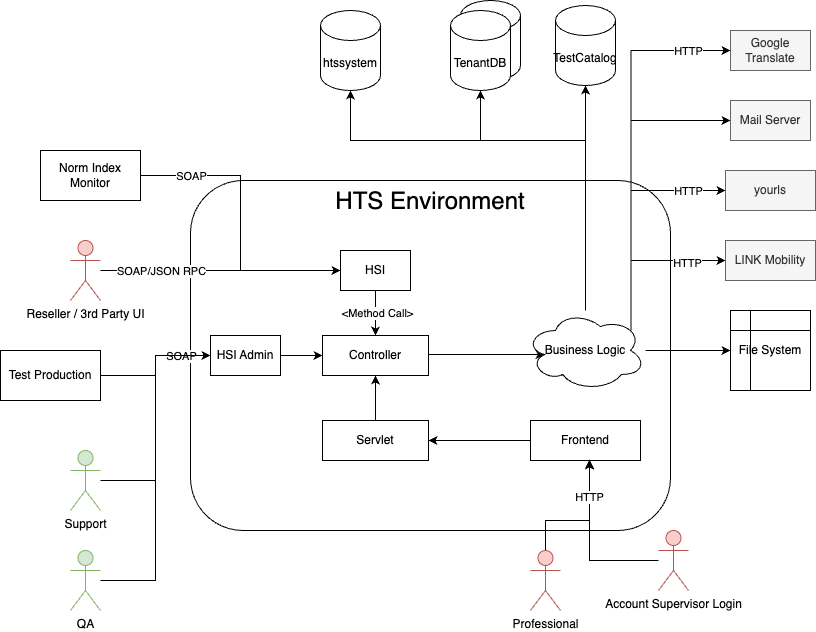

The diagram above was exported from draw.io. Its source (the exported page's mxGraphModel, read from the mxfile embedded in the PNG):
<mxGraphModel dx="1805" dy="743" grid="1" gridSize="10" guides="1" tooltips="1" connect="1" arrows="1" fold="1" page="1" pageScale="1" pageWidth="827" pageHeight="1169" math="0" shadow="0">
  <root>
    <mxCell id="0" />
    <mxCell id="1" parent="0" />
    <mxCell id="vt3wQfPxaGlFccu8fuDC-1" value="&lt;font style=&quot;font-size: 24px;&quot;&gt;HTS Environment&lt;/font&gt;" style="rounded=1;whiteSpace=wrap;html=1;verticalAlign=top;" parent="1" vertex="1">
      <mxGeometry x="110" y="220" width="480" height="350" as="geometry" />
    </mxCell>
    <mxCell id="vt3wQfPxaGlFccu8fuDC-2" style="edgeStyle=orthogonalEdgeStyle;rounded=0;orthogonalLoop=1;jettySize=auto;html=1;entryX=0.5;entryY=0;entryDx=0;entryDy=0;" parent="1" source="vt3wQfPxaGlFccu8fuDC-4" edge="1">
      <mxGeometry relative="1" as="geometry">
        <mxPoint x="295" y="375" as="targetPoint" />
      </mxGeometry>
    </mxCell>
    <mxCell id="vt3wQfPxaGlFccu8fuDC-3" value="&amp;lt;Method Call&amp;gt;" style="edgeLabel;html=1;align=center;verticalAlign=middle;resizable=0;points=[];" parent="vt3wQfPxaGlFccu8fuDC-2" vertex="1" connectable="0">
      <mxGeometry x="-0.05" y="1" relative="1" as="geometry">
        <mxPoint as="offset" />
      </mxGeometry>
    </mxCell>
    <mxCell id="vt3wQfPxaGlFccu8fuDC-4" value="HSI" style="rounded=0;whiteSpace=wrap;html=1;" parent="1" vertex="1">
      <mxGeometry x="260" y="290" width="70" height="40" as="geometry" />
    </mxCell>
    <mxCell id="MCouZNKOZO2WuZxeBCTR-4" style="edgeStyle=orthogonalEdgeStyle;rounded=0;orthogonalLoop=1;jettySize=auto;html=1;" parent="1" source="vt3wQfPxaGlFccu8fuDC-7" target="MCouZNKOZO2WuZxeBCTR-1" edge="1">
      <mxGeometry relative="1" as="geometry" />
    </mxCell>
    <mxCell id="vt3wQfPxaGlFccu8fuDC-7" value="Frontend" style="rounded=0;whiteSpace=wrap;html=1;" parent="1" vertex="1">
      <mxGeometry x="450" y="460" width="110" height="40" as="geometry" />
    </mxCell>
    <mxCell id="xyO1bMcw27kgboJbhk8c-3" value="" style="group" parent="1" vertex="1" connectable="0">
      <mxGeometry x="370" y="40" width="70" height="90" as="geometry" />
    </mxCell>
    <mxCell id="xyO1bMcw27kgboJbhk8c-1" value="" style="shape=cylinder3;whiteSpace=wrap;html=1;boundedLbl=1;backgroundOutline=1;size=15;" parent="xyO1bMcw27kgboJbhk8c-3" vertex="1">
      <mxGeometry x="10" width="60" height="80" as="geometry" />
    </mxCell>
    <mxCell id="xyO1bMcw27kgboJbhk8c-2" value="TenantDB" style="shape=cylinder3;whiteSpace=wrap;html=1;boundedLbl=1;backgroundOutline=1;size=15;" parent="xyO1bMcw27kgboJbhk8c-3" vertex="1">
      <mxGeometry y="10" width="60" height="80" as="geometry" />
    </mxCell>
    <mxCell id="xyO1bMcw27kgboJbhk8c-4" value="htssystem" style="shape=cylinder3;whiteSpace=wrap;html=1;boundedLbl=1;backgroundOutline=1;size=15;" parent="1" vertex="1">
      <mxGeometry x="240" y="50" width="60" height="80" as="geometry" />
    </mxCell>
    <mxCell id="xyO1bMcw27kgboJbhk8c-5" value="TestCatalog" style="shape=cylinder3;whiteSpace=wrap;html=1;boundedLbl=1;backgroundOutline=1;size=15;" parent="1" vertex="1">
      <mxGeometry x="475" y="45" width="60" height="80" as="geometry" />
    </mxCell>
    <mxCell id="xyO1bMcw27kgboJbhk8c-7" style="edgeStyle=orthogonalEdgeStyle;rounded=0;orthogonalLoop=1;jettySize=auto;html=1;entryX=0;entryY=0.5;entryDx=0;entryDy=0;" parent="1" source="xyO1bMcw27kgboJbhk8c-6" target="vt3wQfPxaGlFccu8fuDC-4" edge="1">
      <mxGeometry relative="1" as="geometry" />
    </mxCell>
    <mxCell id="f433zbxOoxmIrFTR6n1p-1" value="SOAP/JSON RPC" style="edgeLabel;html=1;align=center;verticalAlign=middle;resizable=0;points=[];" parent="xyO1bMcw27kgboJbhk8c-7" vertex="1" connectable="0">
      <mxGeometry x="-0.3294" y="1" relative="1" as="geometry">
        <mxPoint x="-20" y="1" as="offset" />
      </mxGeometry>
    </mxCell>
    <mxCell id="xyO1bMcw27kgboJbhk8c-6" value="Reseller / 3rd Party UI" style="shape=umlActor;verticalLabelPosition=bottom;verticalAlign=top;html=1;outlineConnect=0;fillColor=#f8cecc;strokeColor=#b85450;" parent="1" vertex="1">
      <mxGeometry x="-10" y="280" width="30" height="60" as="geometry" />
    </mxCell>
    <mxCell id="MCouZNKOZO2WuZxeBCTR-10" style="edgeStyle=orthogonalEdgeStyle;rounded=0;orthogonalLoop=1;jettySize=auto;html=1;entryX=0.16;entryY=0.55;entryDx=0;entryDy=0;entryPerimeter=0;" parent="1" source="xyO1bMcw27kgboJbhk8c-10" target="MCouZNKOZO2WuZxeBCTR-9" edge="1">
      <mxGeometry relative="1" as="geometry">
        <Array as="points">
          <mxPoint x="370" y="394" />
          <mxPoint x="370" y="394" />
        </Array>
      </mxGeometry>
    </mxCell>
    <mxCell id="xyO1bMcw27kgboJbhk8c-10" value="Controller" style="rounded=0;whiteSpace=wrap;html=1;" parent="1" vertex="1">
      <mxGeometry x="242" y="375" width="106" height="40" as="geometry" />
    </mxCell>
    <mxCell id="MCouZNKOZO2WuZxeBCTR-2" style="edgeStyle=orthogonalEdgeStyle;rounded=0;orthogonalLoop=1;jettySize=auto;html=1;entryX=0.5;entryY=1;entryDx=0;entryDy=0;" parent="1" source="MCouZNKOZO2WuZxeBCTR-1" target="xyO1bMcw27kgboJbhk8c-10" edge="1">
      <mxGeometry relative="1" as="geometry" />
    </mxCell>
    <mxCell id="MCouZNKOZO2WuZxeBCTR-1" value="Servlet" style="rounded=0;whiteSpace=wrap;html=1;" parent="1" vertex="1">
      <mxGeometry x="242" y="460" width="106" height="40" as="geometry" />
    </mxCell>
    <mxCell id="MCouZNKOZO2WuZxeBCTR-5" style="edgeStyle=orthogonalEdgeStyle;rounded=0;orthogonalLoop=1;jettySize=auto;html=1;entryX=0.645;entryY=0.975;entryDx=0;entryDy=0;entryPerimeter=0;" parent="1" source="MCouZNKOZO2WuZxeBCTR-3" edge="1">
      <mxGeometry relative="1" as="geometry">
        <mxPoint x="508.9499999999998" y="499" as="targetPoint" />
        <Array as="points">
          <mxPoint x="465" y="560" />
          <mxPoint x="509" y="560" />
        </Array>
      </mxGeometry>
    </mxCell>
    <mxCell id="MCouZNKOZO2WuZxeBCTR-3" value="Professional" style="shape=umlActor;verticalLabelPosition=bottom;verticalAlign=top;html=1;outlineConnect=0;fillColor=#f8cecc;strokeColor=#b85450;" parent="1" vertex="1">
      <mxGeometry x="450" y="590" width="30" height="60" as="geometry" />
    </mxCell>
    <mxCell id="MCouZNKOZO2WuZxeBCTR-11" style="edgeStyle=orthogonalEdgeStyle;rounded=0;orthogonalLoop=1;jettySize=auto;html=1;entryX=0.5;entryY=1;entryDx=0;entryDy=0;entryPerimeter=0;" parent="1" source="MCouZNKOZO2WuZxeBCTR-9" target="xyO1bMcw27kgboJbhk8c-5" edge="1">
      <mxGeometry relative="1" as="geometry">
        <Array as="points">
          <mxPoint x="505" y="130" />
        </Array>
      </mxGeometry>
    </mxCell>
    <mxCell id="MCouZNKOZO2WuZxeBCTR-12" style="edgeStyle=orthogonalEdgeStyle;rounded=0;orthogonalLoop=1;jettySize=auto;html=1;entryX=0.5;entryY=1;entryDx=0;entryDy=0;entryPerimeter=0;" parent="1" source="MCouZNKOZO2WuZxeBCTR-9" target="xyO1bMcw27kgboJbhk8c-2" edge="1">
      <mxGeometry relative="1" as="geometry">
        <Array as="points">
          <mxPoint x="505" y="180" />
          <mxPoint x="400" y="180" />
        </Array>
      </mxGeometry>
    </mxCell>
    <mxCell id="MCouZNKOZO2WuZxeBCTR-13" style="edgeStyle=orthogonalEdgeStyle;rounded=0;orthogonalLoop=1;jettySize=auto;html=1;entryX=0.5;entryY=1;entryDx=0;entryDy=0;entryPerimeter=0;" parent="1" source="MCouZNKOZO2WuZxeBCTR-9" target="xyO1bMcw27kgboJbhk8c-4" edge="1">
      <mxGeometry relative="1" as="geometry">
        <Array as="points">
          <mxPoint x="505" y="180" />
          <mxPoint x="270" y="180" />
        </Array>
      </mxGeometry>
    </mxCell>
    <mxCell id="xxoLzryvL7C6DDExpb2I-2" style="edgeStyle=orthogonalEdgeStyle;rounded=0;orthogonalLoop=1;jettySize=auto;html=1;entryX=0;entryY=0.5;entryDx=0;entryDy=0;" parent="1" source="MCouZNKOZO2WuZxeBCTR-9" target="xxoLzryvL7C6DDExpb2I-1" edge="1">
      <mxGeometry relative="1" as="geometry" />
    </mxCell>
    <mxCell id="bwWxGICh6Cgs3Zjxgsjo-4" style="edgeStyle=orthogonalEdgeStyle;rounded=0;orthogonalLoop=1;jettySize=auto;html=1;exitX=0.88;exitY=0.25;exitDx=0;exitDy=0;exitPerimeter=0;entryX=0;entryY=0.5;entryDx=0;entryDy=0;" parent="1" source="MCouZNKOZO2WuZxeBCTR-9" target="bwWxGICh6Cgs3Zjxgsjo-3" edge="1">
      <mxGeometry relative="1" as="geometry">
        <Array as="points">
          <mxPoint x="551" y="300" />
        </Array>
      </mxGeometry>
    </mxCell>
    <mxCell id="bwWxGICh6Cgs3Zjxgsjo-5" value="HTTP" style="edgeLabel;html=1;align=center;verticalAlign=middle;resizable=0;points=[];" parent="bwWxGICh6Cgs3Zjxgsjo-4" vertex="1" connectable="0">
      <mxGeometry x="0.5377" y="-2" relative="1" as="geometry">
        <mxPoint as="offset" />
      </mxGeometry>
    </mxCell>
    <mxCell id="bwWxGICh6Cgs3Zjxgsjo-6" style="edgeStyle=orthogonalEdgeStyle;rounded=0;orthogonalLoop=1;jettySize=auto;html=1;exitX=0.88;exitY=0.25;exitDx=0;exitDy=0;exitPerimeter=0;entryX=0;entryY=0.5;entryDx=0;entryDy=0;" parent="1" source="MCouZNKOZO2WuZxeBCTR-9" target="bwWxGICh6Cgs3Zjxgsjo-2" edge="1">
      <mxGeometry relative="1" as="geometry">
        <Array as="points">
          <mxPoint x="551" y="230" />
        </Array>
      </mxGeometry>
    </mxCell>
    <mxCell id="bwWxGICh6Cgs3Zjxgsjo-7" value="HTTP" style="edgeLabel;html=1;align=center;verticalAlign=middle;resizable=0;points=[];" parent="bwWxGICh6Cgs3Zjxgsjo-6" vertex="1" connectable="0">
      <mxGeometry x="0.6758" y="-1" relative="1" as="geometry">
        <mxPoint x="1" y="-1" as="offset" />
      </mxGeometry>
    </mxCell>
    <mxCell id="bwWxGICh6Cgs3Zjxgsjo-8" style="edgeStyle=orthogonalEdgeStyle;rounded=0;orthogonalLoop=1;jettySize=auto;html=1;exitX=0.88;exitY=0.25;exitDx=0;exitDy=0;exitPerimeter=0;entryX=0;entryY=0.5;entryDx=0;entryDy=0;" parent="1" source="MCouZNKOZO2WuZxeBCTR-9" target="bwWxGICh6Cgs3Zjxgsjo-1" edge="1">
      <mxGeometry relative="1" as="geometry">
        <Array as="points">
          <mxPoint x="551" y="160" />
        </Array>
      </mxGeometry>
    </mxCell>
    <mxCell id="MCouZNKOZO2WuZxeBCTR-9" value="Business Logic" style="ellipse;shape=cloud;whiteSpace=wrap;html=1;" parent="1" vertex="1">
      <mxGeometry x="445" y="350" width="120" height="80" as="geometry" />
    </mxCell>
    <mxCell id="MCouZNKOZO2WuZxeBCTR-15" style="edgeStyle=orthogonalEdgeStyle;rounded=0;orthogonalLoop=1;jettySize=auto;html=1;entryX=0.645;entryY=1;entryDx=0;entryDy=0;entryPerimeter=0;" parent="1" source="MCouZNKOZO2WuZxeBCTR-14" edge="1">
      <mxGeometry relative="1" as="geometry">
        <Array as="points">
          <mxPoint x="509" y="600" />
        </Array>
        <mxPoint x="508.9499999999998" y="500" as="targetPoint" />
      </mxGeometry>
    </mxCell>
    <mxCell id="Bu1irsxLJfV55GRKVGBV-2" value="HTTP" style="edgeLabel;html=1;align=center;verticalAlign=middle;resizable=0;points=[];" parent="MCouZNKOZO2WuZxeBCTR-15" vertex="1" connectable="0">
      <mxGeometry x="0.574" relative="1" as="geometry">
        <mxPoint as="offset" />
      </mxGeometry>
    </mxCell>
    <mxCell id="MCouZNKOZO2WuZxeBCTR-14" value="Account Supervisor Login" style="shape=umlActor;verticalLabelPosition=bottom;verticalAlign=top;html=1;outlineConnect=0;fillColor=#f8cecc;strokeColor=#b85450;" parent="1" vertex="1">
      <mxGeometry x="578" y="570" width="30" height="60" as="geometry" />
    </mxCell>
    <mxCell id="kBOrxlynyxcnDw-oWnZ_-5" style="edgeStyle=orthogonalEdgeStyle;rounded=0;orthogonalLoop=1;jettySize=auto;html=1;entryX=0;entryY=0.5;entryDx=0;entryDy=0;" parent="1" source="kBOrxlynyxcnDw-oWnZ_-1" target="xyO1bMcw27kgboJbhk8c-10" edge="1">
      <mxGeometry relative="1" as="geometry" />
    </mxCell>
    <mxCell id="kBOrxlynyxcnDw-oWnZ_-1" value="HSI Admin" style="rounded=0;whiteSpace=wrap;html=1;" parent="1" vertex="1">
      <mxGeometry x="130" y="375" width="70" height="40" as="geometry" />
    </mxCell>
    <mxCell id="kBOrxlynyxcnDw-oWnZ_-4" style="edgeStyle=orthogonalEdgeStyle;rounded=0;orthogonalLoop=1;jettySize=auto;html=1;exitX=1;exitY=0.5;exitDx=0;exitDy=0;" parent="1" source="kBOrxlynyxcnDw-oWnZ_-9" target="kBOrxlynyxcnDw-oWnZ_-1" edge="1">
      <mxGeometry relative="1" as="geometry">
        <mxPoint x="20" y="420" as="sourcePoint" />
      </mxGeometry>
    </mxCell>
    <mxCell id="Bu1irsxLJfV55GRKVGBV-1" value="SOAP" style="edgeLabel;html=1;align=center;verticalAlign=middle;resizable=0;points=[];labelBackgroundColor=#FFFFFF;" parent="kBOrxlynyxcnDw-oWnZ_-4" vertex="1" connectable="0">
      <mxGeometry x="-0.6923" y="3" relative="1" as="geometry">
        <mxPoint x="60" y="-17" as="offset" />
      </mxGeometry>
    </mxCell>
    <mxCell id="kBOrxlynyxcnDw-oWnZ_-8" style="edgeStyle=orthogonalEdgeStyle;rounded=0;orthogonalLoop=1;jettySize=auto;html=1;entryX=0;entryY=0.5;entryDx=0;entryDy=0;" parent="1" source="kBOrxlynyxcnDw-oWnZ_-7" target="kBOrxlynyxcnDw-oWnZ_-1" edge="1">
      <mxGeometry relative="1" as="geometry" />
    </mxCell>
    <mxCell id="kBOrxlynyxcnDw-oWnZ_-7" value="Support" style="shape=umlActor;verticalLabelPosition=bottom;verticalAlign=top;html=1;outlineConnect=0;fillColor=#d5e8d4;strokeColor=#82b366;" parent="1" vertex="1">
      <mxGeometry x="-10" y="490" width="30" height="60" as="geometry" />
    </mxCell>
    <mxCell id="kBOrxlynyxcnDw-oWnZ_-9" value="Test Production" style="rounded=0;whiteSpace=wrap;html=1;" parent="1" vertex="1">
      <mxGeometry x="-80" y="390" width="100" height="50" as="geometry" />
    </mxCell>
    <mxCell id="OR1foF8bC-y5_tleZ465-4" style="edgeStyle=orthogonalEdgeStyle;rounded=0;orthogonalLoop=1;jettySize=auto;html=1;entryX=0;entryY=0.5;entryDx=0;entryDy=0;" parent="1" source="OR1foF8bC-y5_tleZ465-1" target="kBOrxlynyxcnDw-oWnZ_-1" edge="1">
      <mxGeometry relative="1" as="geometry" />
    </mxCell>
    <mxCell id="OR1foF8bC-y5_tleZ465-1" value="QA" style="shape=umlActor;verticalLabelPosition=bottom;verticalAlign=top;html=1;outlineConnect=0;fillColor=#d5e8d4;strokeColor=#82b366;" parent="1" vertex="1">
      <mxGeometry x="-10" y="590" width="30" height="60" as="geometry" />
    </mxCell>
    <mxCell id="xxoLzryvL7C6DDExpb2I-1" value="File System" style="shape=internalStorage;whiteSpace=wrap;html=1;backgroundOutline=1;" parent="1" vertex="1">
      <mxGeometry x="650" y="350" width="80" height="80" as="geometry" />
    </mxCell>
    <mxCell id="bwWxGICh6Cgs3Zjxgsjo-1" value="Mail Server" style="rounded=0;whiteSpace=wrap;html=1;fillColor=#f5f5f5;fontColor=#333333;strokeColor=#666666;" parent="1" vertex="1">
      <mxGeometry x="650" y="140" width="80" height="40" as="geometry" />
    </mxCell>
    <mxCell id="bwWxGICh6Cgs3Zjxgsjo-2" value="yourls" style="rounded=0;whiteSpace=wrap;html=1;fillColor=#f5f5f5;fontColor=#333333;strokeColor=#666666;" parent="1" vertex="1">
      <mxGeometry x="645" y="210" width="90" height="40" as="geometry" />
    </mxCell>
    <mxCell id="bwWxGICh6Cgs3Zjxgsjo-3" value="LINK Mobility" style="rounded=0;whiteSpace=wrap;html=1;fillColor=#f5f5f5;fontColor=#333333;strokeColor=#666666;" parent="1" vertex="1">
      <mxGeometry x="645" y="280" width="90" height="40" as="geometry" />
    </mxCell>
    <mxCell id="eBvHEZSJ3aJinAuUsYQo-4" style="edgeStyle=orthogonalEdgeStyle;rounded=0;orthogonalLoop=1;jettySize=auto;html=1;entryX=0;entryY=0.5;entryDx=0;entryDy=0;" parent="1" source="eBvHEZSJ3aJinAuUsYQo-3" target="vt3wQfPxaGlFccu8fuDC-4" edge="1">
      <mxGeometry relative="1" as="geometry" />
    </mxCell>
    <mxCell id="eBvHEZSJ3aJinAuUsYQo-5" value="SOAP" style="edgeLabel;html=1;align=center;verticalAlign=middle;resizable=0;points=[];" parent="eBvHEZSJ3aJinAuUsYQo-4" vertex="1" connectable="0">
      <mxGeometry x="-0.7356" y="-2" relative="1" as="geometry">
        <mxPoint x="11" y="-2" as="offset" />
      </mxGeometry>
    </mxCell>
    <mxCell id="eBvHEZSJ3aJinAuUsYQo-3" value="Norm Index Monitor" style="rounded=0;whiteSpace=wrap;html=1;" parent="1" vertex="1">
      <mxGeometry x="-40" y="190" width="100" height="50" as="geometry" />
    </mxCell>
    <mxCell id="vVdFFWxVHgl55xxIb-t2-1" value="Google Translate" style="rounded=0;whiteSpace=wrap;html=1;fillColor=#f5f5f5;fontColor=#333333;strokeColor=#666666;" parent="1" vertex="1">
      <mxGeometry x="650" y="70" width="80" height="40" as="geometry" />
    </mxCell>
    <mxCell id="vVdFFWxVHgl55xxIb-t2-2" style="edgeStyle=orthogonalEdgeStyle;rounded=0;orthogonalLoop=1;jettySize=auto;html=1;exitX=0.88;exitY=0.25;exitDx=0;exitDy=0;exitPerimeter=0;entryX=0;entryY=0.5;entryDx=0;entryDy=0;" parent="1" source="MCouZNKOZO2WuZxeBCTR-9" target="vVdFFWxVHgl55xxIb-t2-1" edge="1">
      <mxGeometry relative="1" as="geometry">
        <Array as="points">
          <mxPoint x="551" y="90" />
        </Array>
        <mxPoint x="561" y="380" as="sourcePoint" />
        <mxPoint x="660" y="170" as="targetPoint" />
      </mxGeometry>
    </mxCell>
    <mxCell id="vVdFFWxVHgl55xxIb-t2-3" value="HTTP" style="edgeLabel;html=1;align=center;verticalAlign=middle;resizable=0;points=[];" parent="vVdFFWxVHgl55xxIb-t2-2" vertex="1" connectable="0">
      <mxGeometry x="0.6837" relative="1" as="geometry">
        <mxPoint x="18" as="offset" />
      </mxGeometry>
    </mxCell>
  </root>
</mxGraphModel>